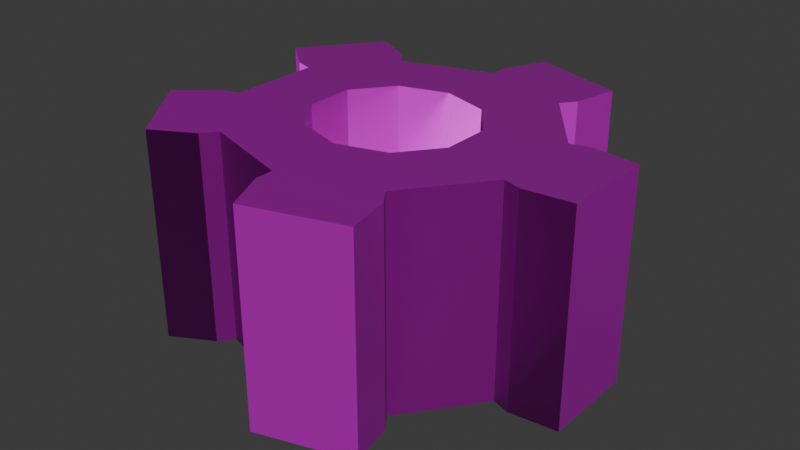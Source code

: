 # Source: gear.blend  (saved by Blender 5.0.119; exported with 4.5.12 LTS)
import bpy
from mathutils import Matrix  # noqa: F401  (used for matrix-valued properties, if any)

bpy.ops.wm.read_factory_settings(use_empty=True)
scene = bpy.context.scene
scene.name = 'Scene'

# ---- collections
col_collection = bpy.data.collections.new('Collection'); scene.collection.children.link(col_collection)

# ---- images (referenced by path relative to the original .blend; pixels are not part of the script)
import os
ASSET_DIR = os.environ.get("B2B_ASSET_DIR", "")  # directory of the original .blend (textures are referenced by path, not embedded)
HERE = os.path.dirname(os.path.abspath(__file__))  # packed textures are extracted next to this script under _unpacked/

def load_image(name, relpath, width, height, colorspace="sRGB"):
    """Load a texture the original file referenced (path relative to the .blend, or extracted next to this script)."""
    p = next((c for c in (os.path.join(HERE, relpath), os.path.join(ASSET_DIR, relpath)) if relpath and os.path.exists(c)), "")
    if p:
        img = bpy.data.images.load(p, check_existing=True)
        img.name = name
    else:  # same state as the original file: an image datablock whose file is absent (Cycles renders it pink)
        img = bpy.data.images.new(name, width, height)
        img.source = "FILE"
        img.filepath = "//" + (relpath or name)
    img.colorspace_settings.name = colorspace
    return img
img_gear_worm_002_height_png = load_image('gear_WORM.002_Height.png', 'textures/gear/gear_WORM.002_Height.png', 1024, 1024, 'Non-Color')
img_gear_worm_002_basecolor_png = load_image('gear_WORM.002_BaseColor.png', 'textures/gear/gear_WORM.002_BaseColor.png', 1024, 1024, 'sRGB')
img_gear_worm_002_metallic_png = load_image('gear_WORM.002_Metallic.png', 'textures/gear/gear_WORM.002_Metallic.png', 1024, 1024, 'Non-Color')
img_gear_worm_002_roughness_png = load_image('gear_WORM.002_Roughness.png', 'textures/gear/gear_WORM.002_Roughness.png', 1024, 1024, 'Non-Color')
img_gear_worm_002_normal_png = load_image('gear_WORM.002_Normal.png', 'textures/gear/gear_WORM.002_Normal.png', 1024, 1024, 'Non-Color')

# ---- materials (node trees are filled in below, after node groups)
mat_worm_002 = bpy.data.materials.new('WORM.002')
mat_worm_002.use_backface_culling_lightprobe_volume = False
mat_worm_002.use_transparent_shadow = False

# ---- material node trees
mat_worm_002.use_nodes = True; mat_worm_002.node_tree.nodes.clear()
_N = mat_worm_002.node_tree.nodes; _L = mat_worm_002.node_tree.links
n0 = _N.new('ShaderNodeBsdfPrincipled'); n0.name = 'Principled BSDF'; n0.location = (10, 300)
n0.distribution = 'GGX'
n0.subsurface_method = 'RANDOM_WALK_SKIN'
n0.inputs[3].default_value = 1.45
n0.inputs[27].default_value = (0.0, 0.0, 0.0, 1.0)
n0.inputs[28].default_value = 1.0
n1 = _N.new('ShaderNodeOutputMaterial'); n1.name = 'Material Output'; n1.location = (300, 300)
n2 = _N.new('ShaderNodeTexImage'); n2.name = 'Image Texture'; n2.location = (84, -876)
n2.label = 'Displacement'
n2.image = img_gear_worm_002_height_png
n3 = _N.new('ShaderNodeDisplacement'); n3.name = 'Displacement'; n3.location = (110, -400)
n4 = _N.new('ShaderNodeTexImage'); n4.name = 'Image Texture.001'; n4.location = (84, -36)
n4.label = 'Base Color'
n4.image = img_gear_worm_002_basecolor_png
n5 = _N.new('ShaderNodeTexImage'); n5.name = 'Image Texture.002'; n5.location = (84, -316)
n5.label = 'Metallic'
n5.image = img_gear_worm_002_metallic_png
n6 = _N.new('ShaderNodeTexImage'); n6.name = 'Image Texture.003'; n6.location = (84, -596)
n6.label = 'Roughness'
n6.image = img_gear_worm_002_roughness_png
n7 = _N.new('ShaderNodeTexImage'); n7.name = 'Image Texture.004'; n7.location = (84, -1156)
n7.label = 'Normal'
n7.image = img_gear_worm_002_normal_png
n8 = _N.new('ShaderNodeNormalMap'); n8.name = 'Normal Map'; n8.location = (-240, -620)
n9 = _N.new('ShaderNodeMapping'); n9.name = 'Mapping'; n9.location = (229, -36)
n10 = _N.new('NodeReroute'); n10.name = 'Reroute'; n10.location = (34, -706)
n10.width = 14
n10.socket_idname = 'NodeSocketVector'
n11 = _N.new('ShaderNodeTexCoord'); n11.name = 'Texture Coordinate'; n11.location = (29, -36)
n12 = _N.new('NodeFrame'); n12.name = 'Frame'; n12.location = (-1269, 336)
n12.label = 'Mapping'
n12.width = 398
n13 = _N.new('NodeFrame'); n13.name = 'Frame.001'; n13.location = (-624, 536)
n13.label = 'Textures'
n13.width = 353
n2.parent = n13
n4.parent = n13
n5.parent = n13
n6.parent = n13
n7.parent = n13
n9.parent = n12
n10.parent = n13
n11.parent = n12
_L.new(n0.outputs[0], n1.inputs[0])
_L.new(n2.outputs[0], n3.inputs[0])
_L.new(n3.outputs[0], n1.inputs[2])
_L.new(n4.outputs[0], n0.inputs[0])
_L.new(n5.outputs[0], n0.inputs[1])
_L.new(n6.outputs[0], n0.inputs[2])
_L.new(n7.outputs[0], n8.inputs[1])
_L.new(n8.outputs[0], n0.inputs[5])
_L.new(n10.outputs[0], n4.inputs[0])
_L.new(n10.outputs[0], n5.inputs[0])
_L.new(n10.outputs[0], n6.inputs[0])
_L.new(n10.outputs[0], n2.inputs[0])
_L.new(n10.outputs[0], n7.inputs[0])
_L.new(n9.outputs[0], n10.inputs[0])
_L.new(n11.outputs[2], n9.inputs[0])
n1.is_active_output = True

# ---- world
world_world = bpy.data.worlds.new('World'); scene.world = world_world
world_world.use_nodes = True; world_world.node_tree.nodes.clear()
_N = world_world.node_tree.nodes; _L = world_world.node_tree.links
n0 = _N.new('ShaderNodeOutputWorld'); n0.name = 'World Output'; n0.location = (200, 100)
n1 = _N.new('ShaderNodeBackground'); n1.name = 'Background'; n1.location = (-200, 100)
n1.inputs[0].default_value = (0.05088, 0.05088, 0.05088, 1.0)
_L.new(n1.outputs[0], n0.inputs[0])
n0.is_active_output = True
world_world.color = (0.05088, 0.05088, 0.05088)
world_world.sun_shadow_jitter_overblur = 0.0

# ---- meshes
me_gear_lod_1 = bpy.data.meshes.new('Gear-LOD-1')
me_gear_lod_1.from_pydata([(-0.04657, 0.0144, 0.125), (-0.02879, 0.03767, 0.125), (-0.08934, 0.02761, 0.125), (-0.05522, 0.07228, 0.125), (-0.09998, 0.03089, 0.125), (-0.06179, 0.08088, 0.125), (-0.1214, 0.0493, 0.125), (-0.0868, 0.09453, 0.125), (-0.04657, 0.0144, 6.544e-08), (-0.02879, 0.03767, 8.753e-08), (-0.08934, 0.02761, 4.314e-08), (-0.05522, 0.07228, 7.772e-08), (-0.09998, 0.03089, 3.641e-08), (-0.06179, 0.08088, 7.644e-08), (-0.1214, 0.0493, 2.759e-08), (-0.0868, 0.09453, 6.692e-08), (-6.096e-06, 0.04657, 0.125), (0.02879, 0.03768, 0.125), (-2.904e-08, 0.08934, 0.125), (0.05522, 0.07228, 0.125), (-3.047e-08, 0.09998, 0.125), (0.06179, 0.08088, 0.125), (0.0118, 0.125, 0.125), (0.06771, 0.1077, 0.125), (-6.062e-06, 0.04657, 1.071e-07), (0.02879, 0.03768, 1.267e-07), (5.033e-09, 0.08934, 1.211e-07), (0.05522, 0.07228, 1.551e-07), (3.604e-09, 0.09998, 1.257e-07), (0.06179, 0.08088, 1.61e-07), (0.0118, 0.125, 1.42e-07), (0.06771, 0.1077, 1.762e-07), (0.04658, 0.0144, 0.125), (0.04658, -0.01439, 0.125), (0.08934, 0.02761, 0.125), (0.08934, -0.02761, 0.125), (0.09998, 0.03089, 0.125), (0.09998, -0.03089, 0.125), (0.1286, 0.02795, 0.125), (0.1286, -0.02795, 0.125), (0.04658, 0.0144, 1.301e-07), (0.04658, -0.01439, 1.208e-07), (0.08934, 0.02761, 1.618e-07), (0.08934, -0.02761, 1.431e-07), (0.09998, 0.03089, 1.731e-07), (0.09998, -0.03089, 1.499e-07), (0.1286, 0.02795, 1.88e-07), (0.1286, -0.02795, 1.694e-07), (0.02879, -0.03768, 0.125), (-1.652e-06, -0.04658, 0.125), (0.05522, -0.07228, 0.125), (-5.033e-09, -0.08934, 0.125), (0.06179, -0.08088, 0.125), (-3.604e-09, -0.09998, 0.125), (0.06771, -0.1077, 0.125), (0.0118, -0.125, 0.125), (0.02879, -0.03768, 9.874e-08), (-1.618e-06, -0.04658, 7.916e-08), (0.05522, -0.07228, 1.085e-07), (2.904e-08, -0.08934, 6.519e-08), (0.06179, -0.08088, 1.098e-07), (3.047e-08, -0.09998, 6.054e-08), (0.06771, -0.1077, 1.017e-07), (0.0118, -0.125, 5.818e-08), (-0.02879, -0.03768, 0.125), (-0.04657, -0.01439, 0.125), (-0.05522, -0.07228, 0.125), (-0.08934, -0.02761, 0.125), (-0.06179, -0.08088, 0.125), (-0.09998, -0.03089, 0.125), (-0.0868, -0.09453, 0.125), (-0.1214, -0.0493, 0.125), (-0.02879, -0.03768, 5.959e-08), (-0.04657, -0.01439, 5.612e-08), (-0.05522, -0.07228, 3.116e-08), (-0.08934, -0.02761, 2.451e-08), (-0.06179, -0.08088, 2.522e-08), (-0.09998, -0.03089, 1.313e-08), (-0.0868, -0.09453, 1.726e-09), (-0.1214, -0.0493, -5.002e-09)], [], [(67, 2, 10, 75), (2, 3, 5, 4), (16, 17, 19, 18), (20, 21, 23, 22), (11, 26, 24, 9), (12, 13, 11, 10), (7, 15, 14, 6), (30, 31, 29, 28), (56, 57, 49, 48), (1, 16, 18, 3), (10, 2, 4, 12), (12, 4, 6, 14), (27, 25, 24, 26), (15, 7, 5, 13), (13, 5, 3, 11), (3, 18, 26, 11), (18, 19, 21, 20), (32, 33, 35, 34), (36, 37, 39, 38), (27, 42, 40, 25), (28, 29, 27, 26), (23, 31, 30, 22), (46, 47, 45, 44), (56, 48, 33, 41), (17, 32, 34, 19), (26, 18, 20, 28), (28, 20, 22, 30), (43, 41, 40, 42), (31, 23, 21, 29), (29, 21, 19, 27), (19, 34, 42, 27), (34, 35, 37, 36), (48, 49, 51, 50), (52, 53, 55, 54), (43, 58, 56, 41), (44, 45, 43, 42), (39, 47, 46, 38), (62, 63, 61, 60), (33, 32, 40, 41), (33, 48, 50, 35), (42, 34, 36, 44), (44, 36, 38, 46), (59, 57, 56, 58), (47, 39, 37, 45), (45, 37, 35, 43), (35, 50, 58, 43), (50, 51, 53, 52), (9, 1, 0, 8), (64, 65, 67, 66), (65, 73, 8, 0), (68, 69, 71, 70), (59, 74, 72, 57), (60, 61, 59, 58), (55, 63, 62, 54), (78, 79, 77, 76), (40, 32, 17, 25), (49, 64, 66, 51), (58, 50, 52, 60), (60, 52, 54, 62), (75, 73, 72, 74), (63, 55, 53, 61), (61, 53, 51, 59), (51, 66, 74, 59), (66, 67, 69, 68), (65, 64, 72, 73), (14, 15, 13, 12), (72, 64, 49, 57), (0, 1, 3, 2), (76, 77, 75, 74), (71, 79, 78, 70), (1, 9, 24, 16), (17, 16, 24, 25), (75, 10, 8, 73), (74, 66, 68, 76), (76, 68, 70, 78), (4, 5, 7, 6), (79, 71, 69, 77), (77, 69, 67, 75), (65, 0, 2, 67), (11, 9, 8, 10)])
_uv = me_gear_lod_1.uv_layers.new(name='UVMap')
_uv.uv.foreach_set('vector', [0.9998, 0.05446, 0.9998, 0.1306, 0.8274, 0.1306, 0.8274, 0.05446, 0.8651, 0.7084, 0.9267, 0.6613, 0.9385, 0.6704, 0.8696, 0.723, 0.8912, 0.5852, 0.879, 0.5455, 0.9267, 0.5091, 0.9502, 0.5852, 0.9648, 0.5852, 0.9385, 0.5, 0.9755, 0.4918, 0.9993, 0.5689, 0.4261, 0.4369, 0.3499, 0.4604, 0.35, 0.4014, 0.3896, 0.3892, 0.4878, 0.3798, 0.4351, 0.4488, 0.4261, 0.4369, 0.4731, 0.3753, 0.6066, 0.5722, 0.4696, 0.4676, 0.5173, 0.4052, 0.6542, 0.5098, 0.3337, 0.5096, 0.2566, 0.4858, 0.2647, 0.4488, 0.3499, 0.4751, 0.6547, 0.2453, 0.6547, 0.2038, 0.827, 0.2038, 0.827, 0.2453, 0.8789, 0.6249, 0.8912, 0.5852, 0.9502, 0.5852, 0.9267, 0.6613, 0.8274, 0.1306, 0.9998, 0.1306, 0.9998, 0.1459, 0.8274, 0.1459, 0.8274, 0.1459, 0.9998, 0.1459, 0.9998, 0.1848, 0.8274, 0.1848, 0.2738, 0.4369, 0.3103, 0.3892, 0.35, 0.4014, 0.3499, 0.4604, 0.173, 0.6747, 0.3453, 0.6747, 0.3453, 0.714, 0.173, 0.714, 0.173, 0.714, 0.3453, 0.714, 0.3453, 0.7289, 0.173, 0.7289, 0.3453, 0.7289, 0.3453, 0.8086, 0.173, 0.8086, 0.173, 0.7289, 0.9502, 0.5852, 0.9267, 0.5091, 0.9385, 0.5, 0.9648, 0.5852, 0.8468, 0.521, 0.8072, 0.521, 0.7889, 0.462, 0.8651, 0.462, 0.8696, 0.4473, 0.7844, 0.4473, 0.7885, 0.4078, 0.8655, 0.4078, 0.2738, 0.4369, 0.2268, 0.3753, 0.2857, 0.3571, 0.3103, 0.3892, 0.3499, 0.4751, 0.2647, 0.4488, 0.2738, 0.4369, 0.3499, 0.4604, 0.2057, 0.6504, 0.2566, 0.4858, 0.3337, 0.5096, 0.2828, 0.6742, 0.1726, 0.3758, 0.1726, 0.2987, 0.2121, 0.2946, 0.2121, 0.3798, 0.6547, 0.2453, 0.827, 0.2453, 0.827, 0.2857, 0.6547, 0.2857, 0.879, 0.5455, 0.8468, 0.521, 0.8651, 0.462, 0.9267, 0.5091, 0.173, 0.8086, 0.3453, 0.8086, 0.3453, 0.8232, 0.173, 0.8232, 0.173, 0.8232, 0.3453, 0.8232, 0.3453, 0.8614, 0.173, 0.8614, 0.2268, 0.2992, 0.2857, 0.3174, 0.2857, 0.3571, 0.2268, 0.3753, 0.3458, 0.6747, 0.5181, 0.6747, 0.5181, 0.7126, 0.3458, 0.7126, 0.3458, 0.7126, 0.5181, 0.7126, 0.5181, 0.7275, 0.3458, 0.7275, 0.5181, 0.7275, 0.5181, 0.805, 0.3458, 0.805, 0.3458, 0.7275, 0.8651, 0.462, 0.7889, 0.462, 0.7844, 0.4473, 0.8696, 0.4473, 0.775, 0.5455, 0.7628, 0.5852, 0.7038, 0.5852, 0.7273, 0.5091, 0.7155, 0.5, 0.6892, 0.5852, 0.6547, 0.5689, 0.6785, 0.4918, 0.2268, 0.2992, 0.2738, 0.2376, 0.3103, 0.2853, 0.2857, 0.3174, 0.2121, 0.3798, 0.2121, 0.2946, 0.2268, 0.2992, 0.2268, 0.3753, 0.0002168, 0.2987, 0.1726, 0.2987, 0.1726, 0.3758, 0.0002168, 0.3758, 0.2566, 0.1887, 0.3337, 0.1649, 0.3499, 0.1994, 0.2647, 0.2257, 0.827, 0.2857, 0.827, 0.3254, 0.6547, 0.3254, 0.6547, 0.2857, 0.8072, 0.521, 0.775, 0.5455, 0.7273, 0.5091, 0.7889, 0.462, 0.3458, 0.805, 0.5181, 0.805, 0.5181, 0.8204, 0.3458, 0.8204, 0.3458, 0.8204, 0.5181, 0.8204, 0.5181, 0.8601, 0.3458, 0.8601, 0.3499, 0.214, 0.3499, 0.273, 0.3103, 0.2853, 0.2738, 0.2376, 0.827, 0.9384, 0.6547, 0.9384, 0.6547, 0.8986, 0.827, 0.8986, 0.827, 0.8986, 0.6547, 0.8986, 0.6547, 0.8833, 0.827, 0.8833, 0.6547, 0.8833, 0.6547, 0.8058, 0.827, 0.8058, 0.827, 0.8833, 0.7273, 0.5091, 0.7038, 0.5852, 0.6892, 0.5852, 0.7155, 0.5, 0.6547, 0.04175, 0.827, 0.04175, 0.827, 0.08214, 0.6547, 0.08214, 0.775, 0.6249, 0.8072, 0.6494, 0.7889, 0.7084, 0.7273, 0.6613, 0.827, 0.1218, 0.6547, 0.1218, 0.6547, 0.08214, 0.827, 0.08214, 0.7155, 0.6704, 0.7844, 0.723, 0.759, 0.7525, 0.6967, 0.7049, 0.3499, 0.214, 0.4261, 0.2376, 0.3896, 0.2853, 0.3499, 0.273, 0.2647, 0.2257, 0.3499, 0.1994, 0.3499, 0.214, 0.2738, 0.2376, 0.2828, 0.0002168, 0.3337, 0.1649, 0.2566, 0.1887, 0.2057, 0.02404, 0.4696, 0.2069, 0.5173, 0.2693, 0.4878, 0.2946, 0.4351, 0.2257, 0.6547, 0.3254, 0.827, 0.3254, 0.827, 0.3658, 0.6547, 0.3658, 0.7628, 0.5852, 0.775, 0.6249, 0.7273, 0.6613, 0.7038, 0.5852, 0.827, 0.8058, 0.6547, 0.8058, 0.6547, 0.7908, 0.827, 0.7908, 0.827, 0.7908, 0.6547, 0.7908, 0.6547, 0.7529, 0.827, 0.7529, 0.4731, 0.2992, 0.4142, 0.3174, 0.3896, 0.2853, 0.4261, 0.2376, 0.1726, 0.8614, 0.0002168, 0.8614, 0.0002168, 0.8232, 0.1726, 0.8232, 0.1726, 0.8232, 0.0002168, 0.8232, 0.0002168, 0.8086, 0.1726, 0.8086, 0.0002168, 0.8086, 0.0002168, 0.7289, 0.1726, 0.7289, 0.1726, 0.8086, 0.7273, 0.6613, 0.7889, 0.7084, 0.7844, 0.723, 0.7155, 0.6704, 0.827, 0.1218, 0.827, 0.1622, 0.6547, 0.1622, 0.6547, 0.1218, 0.5173, 0.4052, 0.4696, 0.4676, 0.4351, 0.4488, 0.4878, 0.3798, 0.6547, 0.1622, 0.827, 0.1622, 0.827, 0.2038, 0.6547, 0.2038, 0.8469, 0.6494, 0.8789, 0.6249, 0.9267, 0.6613, 0.8651, 0.7084, 0.4351, 0.2257, 0.4878, 0.2946, 0.4731, 0.2992, 0.4261, 0.2376, 0.6542, 0.1646, 0.5173, 0.2693, 0.4696, 0.2069, 0.6066, 0.1023, 0.827, 0.04175, 0.6547, 0.04175, 0.6547, 0.0002168, 0.827, 0.0002168, 0.827, 0.3658, 0.827, 0.4074, 0.6547, 0.4074, 0.6547, 0.3658, 0.4731, 0.2992, 0.4731, 0.3753, 0.4141, 0.3571, 0.4142, 0.3174, 0.1726, 0.7289, 0.0002168, 0.7289, 0.0002169, 0.714, 0.1726, 0.714, 0.1726, 0.714, 0.0002169, 0.714, 0.0002169, 0.6747, 0.1726, 0.6747, 0.8696, 0.723, 0.9385, 0.6704, 0.9573, 0.7049, 0.895, 0.7525, 0.8274, 0.0002168, 0.9998, 0.0002168, 0.9998, 0.03911, 0.8274, 0.03911, 0.8274, 0.03911, 0.9998, 0.03911, 0.9998, 0.05446, 0.8274, 0.05446, 0.8072, 0.6494, 0.8469, 0.6494, 0.8651, 0.7084, 0.7889, 0.7084, 0.4261, 0.4369, 0.3896, 0.3892, 0.4141, 0.3571, 0.4731, 0.3753])
me_gear_lod_1.materials.append(mat_worm_002)
me_gear_lod_1.update()

# ---- objects
ob_gear_lod_1 = bpy.data.objects.new('Gear-LOD-1', me_gear_lod_1)

# ---- transforms, parenting, visibility, modifiers, constraints
ob_gear_lod_1.location = (0.0, 0.0, 0.0)
_vg = ob_gear_lod_1.vertex_groups.new(name='Tips')
_vg = ob_gear_lod_1.vertex_groups.new(name='Valleys')

# ---- collection membership
col_collection.objects.link(ob_gear_lod_1)

# ---- scene / render settings (as saved in the file)
scene.frame_start = 1; scene.frame_end = 250; scene.frame_set(1)
scene.render.engine = 'BLENDER_EEVEE_NEXT'
scene.render.bake_bias = 0.0
scene.render.bake_samples = 0
scene.cycles.sampling_pattern = 'TABULATED_SOBOL'
scene.eevee.use_volume_custom_range = False
bpy.context.view_layer.update()

# ---- added for rendering (the .blend has no active camera and no usable light): camera, sun
cam_auto = bpy.data.cameras.new('AutoCamera')
cam_auto.lens = 50.0
cam_auto.sensor_width = 36.0
cam_auto.clip_end = 1000.0
ob_auto_camera = bpy.data.objects.new('AutoCamera', cam_auto)
scene.collection.objects.link(ob_auto_camera)
ob_auto_camera.location = (0.350606, -0.416351, 0.340067)
ob_auto_camera.rotation_euler = (1.09748, -7.21219e-08, 0.694738)
scene.camera = ob_auto_camera
light_auto_sun = bpy.data.lights.new('AutoSun', 'SUN')
light_auto_sun.energy = 3.0
light_auto_sun.angle = 0.0523599
ob_auto_sun = bpy.data.objects.new('AutoSun', light_auto_sun)
scene.collection.objects.link(ob_auto_sun)
ob_auto_sun.rotation_euler = (0.872665, 0.174533, 0.523599)
bpy.context.view_layer.update()
